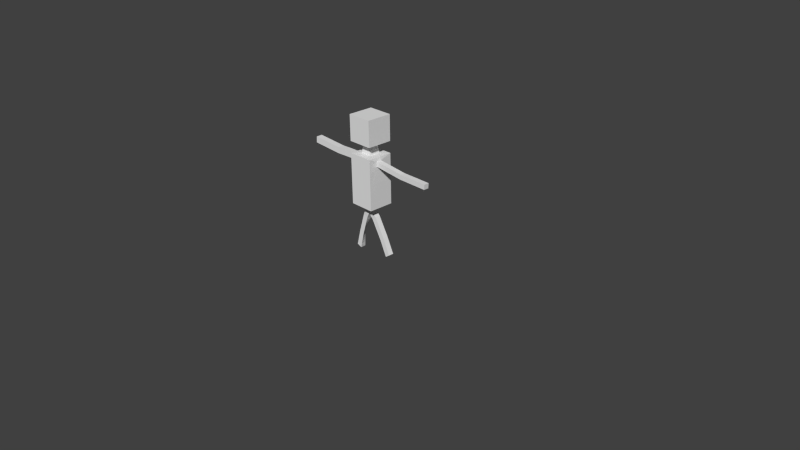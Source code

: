 # Source: PersonThing.blend  (saved by Blender 2.73.0; exported with 4.5.12 LTS)
import bpy
from mathutils import Matrix  # noqa: F401  (used for matrix-valued properties, if any)

bpy.ops.wm.read_factory_settings(use_empty=True)
scene = bpy.context.scene
scene.name = 'Scene'

# ---- collections
col_collection_1 = bpy.data.collections.new('Collection 1'); scene.collection.children.link(col_collection_1)

# ---- world
world_world = bpy.data.worlds.new('World'); scene.world = world_world
world_world.color = (0.05088, 0.05088, 0.05088)
world_world.use_sun_shadow = False
world_world.sun_shadow_jitter_overblur = 0.0
world_world.cycles.sampling_method = 'MANUAL'
world_world.cycles.sample_map_resolution = 256

# ---- cameras
cam_camera = bpy.data.cameras.new('Camera')
cam_camera.clip_end = 100.0
cam_camera.lens = 35.0
cam_camera.sensor_width = 32.0
cam_camera.sensor_height = 18.0
cam_camera.ortho_scale = 7.314
cam_camera.dof.focus_distance = 0.0
cam_camera.dof.aperture_fstop = 128.0

# ---- meshes
me_cube_002 = bpy.data.meshes.new('Cube.002')
me_cube_002.from_pydata([(-0.1969, -0.1485, 1.051), (-0.1969, 0.1901, 1.051), (0.1417, 0.1901, 1.051), (0.1417, -0.1485, 1.051), (-0.1969, -0.1485, 1.389), (-0.1969, 0.1901, 1.389), (0.1417, 0.1901, 1.389), (0.1417, -0.1485, 1.389), (-0.1969, -0.1485, 1.545), (-0.1969, 0.1901, 1.545), (0.1417, 0.1901, 1.545), (0.1417, -0.1485, 1.545), (-0.1969, -0.1485, 1.887), (-0.1969, 0.1901, 1.887), (0.1417, 0.1901, 1.887), (0.1417, -0.1485, 1.887), (0.03043, -0.0372, 1.535), (0.03043, 0.0788, 1.535), (-0.08556, 0.0788, 1.535), (-0.08556, -0.0372, 1.535), (-0.1035, -0.05514, 1.394), (0.04838, -0.05514, 1.394), (0.04838, 0.09674, 1.394), (-0.1035, 0.09674, 1.394), (0.1492, 0.02999, 1.342), (0.1492, -0.03707, 1.342), (0.139, -0.03707, 1.275), (0.139, 0.02999, 1.275), (0.558, 0.03383, 1.294), (0.5567, -0.03321, 1.294), (0.5417, -0.033, 1.229), (0.5429, 0.03404, 1.229), (0.9653, 0.02602, 1.295), (0.9641, -0.04102, 1.295), (0.9591, -0.04101, 1.229), (0.9603, 0.02604, 1.228), (-0.1969, -0.02083, 1.249), (-0.1969, -0.02083, 1.332), (-0.1969, 0.06244, 1.332), (-0.1969, 0.06244, 1.249), (-0.6043, -0.0182, 1.234), (-0.5984, -0.01809, 1.317), (-0.5995, 0.06517, 1.317), (-0.6054, 0.06506, 1.234), (-1.035, -0.02356, 1.264), (-1.029, -0.02345, 1.347), (-1.03, 0.05981, 1.347), (-1.036, 0.0597, 1.264), (-0.1969, -0.1485, 0.7129), (-0.1969, 0.1901, 0.7129), (0.1417, 0.1901, 0.7129), (0.1417, -0.1485, 0.7129), (0.02674, -0.01259, 0.6007), (0.02674, 0.05823, 0.6007), (-0.03169, 0.05823, 0.5607), (-0.03169, -0.01259, 0.5607), (0.06531, -0.008329, 0.5555), (0.0633, 0.06246, 0.5545), (0.008956, 0.06025, 0.5091), (0.01096, -0.01054, 0.5102), (0.2033, -0.00911, 0.3155), (0.2013, 0.06167, 0.3145), (0.1866, 0.06214, 0.2962), (0.149, -0.01132, 0.2702), (0.3064, -0.01375, 0.1077), (0.3064, 0.05708, 0.1077), (0.248, 0.05708, 0.06766), (0.248, -0.01375, 0.06766), (-0.1239, -0.01475, 0.5912), (-0.1246, 0.05606, 0.5921), (-0.05921, 0.05706, 0.565), (-0.0585, -0.01376, 0.5641), (-0.1524, -0.01013, 0.5392), (-0.1509, 0.06068, 0.5394), (-0.08842, 0.0595, 0.5062), (-0.08989, -0.0113, 0.5059), (-0.2382, -0.00852, 0.276), (-0.2367, 0.06229, 0.2762), (-0.2186, 0.06312, 0.2613), (-0.1756, -0.009691, 0.2427), (-0.2963, -0.01096, 0.0513), (-0.2971, 0.05985, 0.05218), (-0.2317, 0.06084, 0.02502), (-0.2309, -0.009973, 0.02415), (0.5271, -0.03315, 1.231), (0.5283, 0.0339, 1.23), (0.542, -0.03335, 1.296), (0.5432, 0.03369, 1.296), (0.5081, -0.03334, 1.233), (0.5228, -0.03353, 1.298), (0.5093, 0.03371, 1.233), (0.524, 0.03351, 1.298), (0.4921, -0.0335, 1.235), (0.5066, -0.03369, 1.3), (0.4933, 0.03354, 1.235), (0.5077, 0.03336, 1.3), (-0.5397, 0.06464, 1.236), (-0.4717, 0.0642, 1.238), (-0.4036, 0.06376, 1.241), (-0.3355, 0.06333, 1.244), (-0.2674, 0.06289, 1.246), (-0.2672, -0.02038, 1.246), (-0.3351, -0.01994, 1.244), (-0.403, -0.0195, 1.241), (-0.471, -0.01906, 1.239), (-0.5389, -0.01863, 1.236), (-0.5348, 0.06473, 1.319), (-0.4677, 0.06427, 1.322), (-0.4006, 0.06382, 1.324), (-0.3335, 0.06336, 1.327), (-0.2664, 0.06291, 1.329), (-0.5339, -0.01853, 1.319), (-0.467, -0.01899, 1.322), (-0.4001, -0.01945, 1.324), (-0.3331, -0.0199, 1.327), (-0.2662, -0.02036, 1.329), (-0.9702, 0.06051, 1.259), (-0.9087, 0.06128, 1.255), (-0.8473, 0.06204, 1.251), (-0.7858, 0.06281, 1.246), (-0.7243, 0.06358, 1.242), (-0.6629, 0.06434, 1.238), (-0.6618, -0.01892, 1.238), (-0.7233, -0.01969, 1.242), (-0.7848, -0.02045, 1.246), (-0.8462, -0.02122, 1.251), (-0.9077, -0.02198, 1.255), (-0.9692, -0.02275, 1.259), (-0.9643, 0.06062, 1.342), (-0.9029, 0.06139, 1.338), (-0.8414, 0.06215, 1.334), (-0.7799, 0.06292, 1.329), (-0.7185, 0.06369, 1.325), (-0.657, 0.06445, 1.321), (-0.9633, -0.02264, 1.342), (-0.9018, -0.02187, 1.338), (-0.8404, -0.02111, 1.334), (-0.7789, -0.02034, 1.329), (-0.7174, -0.01958, 1.325), (-0.656, -0.01881, 1.321), (0.4472, -0.03396, 1.24), (0.3884, -0.03455, 1.247), (0.3295, -0.03515, 1.253), (0.2707, -0.03574, 1.26), (0.2118, -0.03633, 1.267), (0.4612, -0.03412, 1.305), (0.4016, -0.03468, 1.312), (0.342, -0.03524, 1.319), (0.2824, -0.03581, 1.326), (0.2229, -0.03637, 1.333), (0.212, 0.03072, 1.267), (0.2711, 0.03132, 1.26), (0.3301, 0.03191, 1.253), (0.3892, 0.0325, 1.247), (0.4482, 0.03309, 1.24), (0.2231, 0.03068, 1.333), (0.2829, 0.03125, 1.326), (0.3426, 0.03181, 1.319), (0.4024, 0.03237, 1.312), (0.4621, 0.03293, 1.305), (0.7504, -0.03701, 1.229), (0.7516, 0.03004, 1.229), (0.7604, -0.03712, 1.295), (0.7617, 0.02993, 1.295), (0.7172, -0.03637, 1.229), (0.6754, -0.03557, 1.229), (0.6337, -0.03477, 1.229), (0.592, -0.03397, 1.229), (0.728, -0.0365, 1.295), (0.6873, -0.03572, 1.295), (0.6466, -0.03494, 1.294), (0.6058, -0.03415, 1.294), (0.5932, 0.03308, 1.229), (0.635, 0.03228, 1.229), (0.6767, 0.03148, 1.229), (0.7185, 0.03068, 1.229), (0.6071, 0.03289, 1.294), (0.6478, 0.03211, 1.294), (0.6886, 0.03133, 1.295), (0.7293, 0.03055, 1.295), (0.2961, -0.01328, 0.1285), (0.2858, -0.01282, 0.1492), (0.2755, -0.01235, 0.17), (0.2652, -0.01189, 0.1908), (0.2549, -0.01143, 0.2116), (0.2445, -0.01096, 0.2324), (0.2342, -0.0105, 0.2532), (0.2239, -0.01004, 0.274), (0.2136, -0.009574, 0.2947), (0.1589, -0.01156, 0.2499), (0.1688, -0.0118, 0.2297), (0.1787, -0.01205, 0.2094), (0.1886, -0.01229, 0.1892), (0.1985, -0.01253, 0.1689), (0.2084, -0.01277, 0.1487), (0.2183, -0.01302, 0.1284), (0.2282, -0.01326, 0.1082), (0.2381, -0.0135, 0.08791), (0.1927, 0.06164, 0.2733), (0.1989, 0.06113, 0.2505), (0.205, 0.06062, 0.2276), (0.2111, 0.06012, 0.2048), (0.2173, 0.05961, 0.1819), (0.2234, 0.0591, 0.1591), (0.2296, 0.0586, 0.1362), (0.2357, 0.05809, 0.1134), (0.2418, 0.05758, 0.09051), (0.2118, 0.06121, 0.2938), (0.2223, 0.06075, 0.2731), (0.2328, 0.06029, 0.2524), (0.2433, 0.05983, 0.2318), (0.2538, 0.05937, 0.2111), (0.2644, 0.05891, 0.1904), (0.2749, 0.05846, 0.1697), (0.2854, 0.058, 0.149), (0.2959, 0.05754, 0.1284), (0.2033, -0.00911, 0.3155), (0.1895, -0.009032, 0.3395), (0.1757, -0.008954, 0.3635), (0.1619, -0.008876, 0.3875), (0.1481, -0.008798, 0.4115), (0.1343, -0.00872, 0.4355), (0.1205, -0.008642, 0.4595), (0.1067, -0.008564, 0.4835), (0.09291, -0.008486, 0.5075), (0.03856, -0.01069, 0.4622), (0.05236, -0.01077, 0.4382), (0.06616, -0.01085, 0.4142), (0.07996, -0.01093, 0.3902), (0.09376, -0.01101, 0.3662), (0.1076, -0.01108, 0.3422), (0.1214, -0.01116, 0.3182), (0.1352, -0.01124, 0.2942), (0.149, -0.01132, 0.2702), (0.04448, 0.06063, 0.4665), (0.06225, 0.06082, 0.4452), (0.08001, 0.06101, 0.4239), (0.09778, 0.0612, 0.4027), (0.1155, 0.06139, 0.3814), (0.1333, 0.06158, 0.3601), (0.1511, 0.06177, 0.3388), (0.1688, 0.06195, 0.3175), (0.1866, 0.06214, 0.2962), (0.0909, 0.0623, 0.5065), (0.1047, 0.06222, 0.4825), (0.1185, 0.06214, 0.4585), (0.1323, 0.06206, 0.4345), (0.1461, 0.06199, 0.4105), (0.1599, 0.06191, 0.3865), (0.1737, 0.06183, 0.3625), (0.1875, 0.06175, 0.3385), (0.2013, 0.06167, 0.3145), (-0.234, -0.008598, 0.2888), (-0.2245, -0.008777, 0.318), (-0.2149, -0.008956, 0.3473), (-0.2054, -0.009135, 0.3765), (-0.1959, -0.009314, 0.4057), (-0.1864, -0.009492, 0.435), (-0.1768, -0.009671, 0.4642), (-0.1673, -0.00985, 0.4935), (-0.1048, -0.01102, 0.4602), (-0.1143, -0.01084, 0.431), (-0.1238, -0.01066, 0.4017), (-0.1334, -0.01048, 0.3725), (-0.1429, -0.01031, 0.3433), (-0.1524, -0.01013, 0.314), (-0.1619, -0.009948, 0.2848), (-0.1715, -0.009769, 0.2555), (-0.111, 0.06013, 0.4637), (-0.1255, 0.06053, 0.4365), (-0.1399, 0.06094, 0.4093), (-0.1544, 0.06134, 0.3821), (-0.1689, 0.06174, 0.3549), (-0.1833, 0.06214, 0.3276), (-0.1978, 0.06254, 0.3004), (-0.2122, 0.06295, 0.2732), (-0.1658, 0.06095, 0.4938), (-0.1754, 0.06113, 0.4645), (-0.1849, 0.06131, 0.4353), (-0.1944, 0.06149, 0.406), (-0.2039, 0.06167, 0.3768), (-0.2135, 0.06185, 0.3475), (-0.223, 0.06203, 0.3183), (-0.2325, 0.06221, 0.289), (-0.28, -0.01028, 0.1142), (-0.2704, -0.009872, 0.1517), (-0.2607, -0.009464, 0.1891), (-0.251, -0.009057, 0.2266), (-0.2413, -0.00865, 0.264), (-0.1786, -0.009706, 0.2311), (-0.1878, -0.009753, 0.1947), (-0.197, -0.0098, 0.1582), (-0.2062, -0.009847, 0.1218), (-0.2155, -0.009894, 0.08538), (-0.2193, 0.063, 0.2488), (-0.2214, 0.06262, 0.2094), (-0.2236, 0.06224, 0.17), (-0.2258, 0.06186, 0.1306), (-0.228, 0.06148, 0.09123), (-0.2399, 0.06216, 0.2643), (-0.25, 0.06175, 0.227), (-0.26, 0.06134, 0.1896), (-0.2701, 0.06094, 0.1523), (-0.2801, 0.06053, 0.1149)], [], [(96, 105, 40, 43), (5, 6, 2, 1), (84, 85, 31, 30), (7, 4, 0, 3), (3, 0, 48, 51), (19, 16, 11, 8), (8, 11, 15, 12), (16, 17, 10, 11), (17, 18, 9, 10), (18, 19, 8, 9), (15, 14, 13, 12), (11, 10, 14, 15), (10, 9, 13, 14), (9, 8, 12, 13), (23, 20, 19, 18), (22, 23, 18, 17), (21, 22, 17, 16), (20, 21, 16, 19), (4, 7, 21, 20), (7, 6, 22, 21), (6, 5, 23, 22), (5, 4, 20, 23), (6, 7, 25, 24), (7, 3, 26, 25), (3, 2, 27, 26), (2, 6, 24, 27), (160, 161, 35, 34), (86, 84, 30, 29), (85, 87, 28, 31), (87, 86, 29, 28), (32, 33, 34, 35), (162, 160, 34, 33), (161, 163, 32, 35), (163, 162, 33, 32), (37, 36, 0, 4), (38, 37, 4, 5), (39, 38, 5, 1), (36, 39, 1, 0), (116, 127, 44, 47), (106, 96, 43, 42), (111, 106, 42, 41), (105, 111, 41, 40), (45, 46, 47, 44), (128, 116, 47, 46), (134, 128, 46, 45), (127, 134, 45, 44), (48, 49, 50, 51), (2, 3, 51, 50), (1, 2, 50, 49), (0, 1, 49, 48), (56, 57, 53, 52), (57, 58, 54, 53), (58, 59, 55, 54), (59, 56, 52, 55), (52, 53, 54, 55), (216, 233, 63, 60), (180, 197, 67, 64), (233, 242, 62, 63), (242, 251, 61, 62), (251, 216, 60, 61), (67, 66, 65, 64), (197, 206, 66, 67), (206, 215, 65, 66), (215, 180, 64, 65), (72, 68, 69, 73), (73, 69, 70, 74), (74, 70, 71, 75), (75, 71, 68, 72), (68, 71, 70, 69), (252, 76, 79, 267), (284, 80, 83, 293), (267, 79, 78, 275), (275, 78, 77, 283), (283, 77, 76, 252), (83, 80, 81, 82), (293, 83, 82, 298), (298, 82, 81, 303), (303, 81, 80, 284), (91, 89, 86, 87), (90, 91, 87, 85), (89, 88, 84, 86), (88, 90, 85, 84), (92, 94, 90, 88), (93, 92, 88, 89), (94, 95, 91, 90), (95, 93, 89, 91), (159, 145, 93, 95), (154, 159, 95, 94), (145, 140, 92, 93), (140, 154, 94, 92), (36, 37, 115, 101), (101, 115, 114, 102), (102, 114, 113, 103), (103, 113, 112, 104), (104, 112, 111, 105), (37, 38, 110, 115), (115, 110, 109, 114), (114, 109, 108, 113), (113, 108, 107, 112), (112, 107, 106, 111), (38, 39, 100, 110), (110, 100, 99, 109), (109, 99, 98, 108), (108, 98, 97, 107), (107, 97, 96, 106), (39, 36, 101, 100), (100, 101, 102, 99), (99, 102, 103, 98), (98, 103, 104, 97), (97, 104, 105, 96), (40, 41, 139, 122), (122, 139, 138, 123), (123, 138, 137, 124), (124, 137, 136, 125), (125, 136, 135, 126), (126, 135, 134, 127), (41, 42, 133, 139), (139, 133, 132, 138), (138, 132, 131, 137), (137, 131, 130, 136), (136, 130, 129, 135), (135, 129, 128, 134), (42, 43, 121, 133), (133, 121, 120, 132), (132, 120, 119, 131), (131, 119, 118, 130), (130, 118, 117, 129), (129, 117, 116, 128), (43, 40, 122, 121), (121, 122, 123, 120), (120, 123, 124, 119), (119, 124, 125, 118), (118, 125, 126, 117), (117, 126, 127, 116), (26, 27, 150, 144), (144, 150, 151, 143), (143, 151, 152, 142), (142, 152, 153, 141), (141, 153, 154, 140), (25, 26, 144, 149), (149, 144, 143, 148), (148, 143, 142, 147), (147, 142, 141, 146), (146, 141, 140, 145), (27, 24, 155, 150), (150, 155, 156, 151), (151, 156, 157, 152), (152, 157, 158, 153), (153, 158, 159, 154), (24, 25, 149, 155), (155, 149, 148, 156), (156, 148, 147, 157), (157, 147, 146, 158), (158, 146, 145, 159), (179, 168, 162, 163), (175, 179, 163, 161), (168, 164, 160, 162), (164, 175, 161, 160), (30, 31, 172, 167), (167, 172, 173, 166), (166, 173, 174, 165), (165, 174, 175, 164), (29, 30, 167, 171), (171, 167, 166, 170), (170, 166, 165, 169), (169, 165, 164, 168), (31, 28, 176, 172), (172, 176, 177, 173), (173, 177, 178, 174), (174, 178, 179, 175), (28, 29, 171, 176), (176, 171, 170, 177), (177, 170, 169, 178), (178, 169, 168, 179), (61, 60, 188, 207), (207, 188, 187, 208), (208, 187, 186, 209), (209, 186, 185, 210), (210, 185, 184, 211), (211, 184, 183, 212), (212, 183, 182, 213), (213, 182, 181, 214), (214, 181, 180, 215), (62, 61, 207, 198), (198, 207, 208, 199), (199, 208, 209, 200), (200, 209, 210, 201), (201, 210, 211, 202), (202, 211, 212, 203), (203, 212, 213, 204), (204, 213, 214, 205), (205, 214, 215, 206), (63, 62, 198, 189), (189, 198, 199, 190), (190, 199, 200, 191), (191, 200, 201, 192), (192, 201, 202, 193), (193, 202, 203, 194), (194, 203, 204, 195), (195, 204, 205, 196), (196, 205, 206, 197), (60, 63, 189, 188), (188, 189, 190, 187), (187, 190, 191, 186), (186, 191, 192, 185), (185, 192, 193, 184), (184, 193, 194, 183), (183, 194, 195, 182), (182, 195, 196, 181), (181, 196, 197, 180), (57, 56, 224, 243), (243, 224, 223, 244), (244, 223, 222, 245), (245, 222, 221, 246), (246, 221, 220, 247), (247, 220, 219, 248), (248, 219, 218, 249), (249, 218, 217, 250), (250, 217, 216, 251), (58, 57, 243, 234), (234, 243, 244, 235), (235, 244, 245, 236), (236, 245, 246, 237), (237, 246, 247, 238), (238, 247, 248, 239), (239, 248, 249, 240), (240, 249, 250, 241), (241, 250, 251, 242), (59, 58, 234, 225), (225, 234, 235, 226), (226, 235, 236, 227), (227, 236, 237, 228), (228, 237, 238, 229), (229, 238, 239, 230), (230, 239, 240, 231), (231, 240, 241, 232), (232, 241, 242, 233), (56, 59, 225, 224), (224, 225, 226, 223), (223, 226, 227, 222), (222, 227, 228, 221), (221, 228, 229, 220), (220, 229, 230, 219), (219, 230, 231, 218), (218, 231, 232, 217), (217, 232, 233, 216), (73, 276, 259, 72), (276, 277, 258, 259), (277, 278, 257, 258), (278, 279, 256, 257), (279, 280, 255, 256), (280, 281, 254, 255), (281, 282, 253, 254), (282, 283, 252, 253), (74, 268, 276, 73), (268, 269, 277, 276), (269, 270, 278, 277), (270, 271, 279, 278), (271, 272, 280, 279), (272, 273, 281, 280), (273, 274, 282, 281), (274, 275, 283, 282), (75, 260, 268, 74), (260, 261, 269, 268), (261, 262, 270, 269), (262, 263, 271, 270), (263, 264, 272, 271), (264, 265, 273, 272), (265, 266, 274, 273), (266, 267, 275, 274), (72, 259, 260, 75), (259, 258, 261, 260), (258, 257, 262, 261), (257, 256, 263, 262), (256, 255, 264, 263), (255, 254, 265, 264), (254, 253, 266, 265), (253, 252, 267, 266), (77, 299, 288, 76), (299, 300, 287, 288), (300, 301, 286, 287), (301, 302, 285, 286), (302, 303, 284, 285), (78, 294, 299, 77), (294, 295, 300, 299), (295, 296, 301, 300), (296, 297, 302, 301), (297, 298, 303, 302), (79, 289, 294, 78), (289, 290, 295, 294), (290, 291, 296, 295), (291, 292, 297, 296), (292, 293, 298, 297), (76, 288, 289, 79), (288, 287, 290, 289), (287, 286, 291, 290), (286, 285, 292, 291), (285, 284, 293, 292)])
me_cube_002.use_remesh_preserve_volume = False
me_cube_002.use_remesh_preserve_attributes = False
me_cube_002.use_mirror_vertex_groups = False
me_cube_002.update()
arm_armature = bpy.data.armatures.new('Armature')  # bones are not reproduced

# ---- objects
ob_armature = bpy.data.objects.new('Armature', arm_armature)
ob_cube = bpy.data.objects.new('Cube', me_cube_002)
ob_camera = bpy.data.objects.new('Camera', cam_camera)

# ---- transforms, parenting, visibility, modifiers, constraints
ob_armature.location = (0.0, 0.0, 0.0)
ob_armature.show_in_front = True
ob_armature.lineart.crease_threshold = 0.0
ob_cube.parent = ob_armature
ob_cube.location = (0.0, 0.0, -0.006996)
ob_cube.lineart.crease_threshold = 0.0
_vg = ob_cube.vertex_groups.new(name='Body')
for _i, _w in zip([0, 1, 2, 3, 4, 5, 6, 7, 26, 36, 39, 48, 49, 50, 51], [0.8493, 0.8582, 0.8574, 0.857, 0.0487, 0.03562, 0.06179, 0.01779, 0.04414, 0.06319, 0.05921, 0.9758, 0.978, 0.9745, 0.9761]): _vg.add([_i], _w, 'REPLACE')
_vg = ob_cube.vertex_groups.new(name='Upper Leg.R')
for _i, _w in zip([68, 69, 70, 71, 72, 73, 74, 75, 76, 77, 78, 79, 252, 253, 254, 255, 256, 257, 258, 259, 260, 261, 262, 263, 264, 265, 266, 267, 268, 269, 270, 271, 272, 273, 274, 275, 276, 277, 278, 279, 280, 281, 282, 283, 287, 288, 289, 294, 295, 299, 300], [0.9999, 0.9999, 1.0, 1.0, 0.9999, 0.9998, 0.9999, 1.0, 0.1904, 0.223, 0.1939, 0.09298, 0.2994, 0.7504, 0.9095, 0.9668, 0.9877, 0.9955, 0.9983, 0.9994, 0.9999, 0.9997, 0.999, 0.9968, 0.9886, 0.956, 0.8173, 0.1931, 0.9997, 0.999, 0.9967, 0.9892, 0.9664, 0.9004, 0.7235, 0.2969, 0.9993, 0.9981, 0.9948, 0.9861, 0.963, 0.902, 0.7431, 0.3316, 0.02173, 0.1215, 0.04142, 0.1235, 0.009932, 0.1507, 0.04383]): _vg.add([_i], _w, 'REPLACE')
_vg = ob_cube.vertex_groups.new(name='Lower Leg.R')
for _i, _w in zip([76, 77, 78, 79, 80, 81, 82, 83, 252, 253, 254, 255, 265, 266, 267, 272, 273, 274, 275, 280, 281, 282, 283, 284, 285, 286, 287, 288, 289, 290, 291, 292, 293, 294, 295, 296, 297, 298, 299, 300, 301, 302, 303], [0.8096, 0.777, 0.8061, 0.907, 0.9999, 0.9999, 1.0, 1.0, 0.7006, 0.2496, 0.0905, 0.01636, 0.03799, 0.1827, 0.8069, 0.01727, 0.09964, 0.2765, 0.7031, 0.02405, 0.09801, 0.2569, 0.6684, 0.9993, 0.9972, 0.9898, 0.9641, 0.8785, 0.9543, 0.9913, 0.9982, 0.9996, 0.9999, 0.8765, 0.97, 0.9938, 0.9988, 0.9998, 0.8493, 0.9531, 0.9868, 0.9965, 0.9992]): _vg.add([_i], _w, 'REPLACE')
_vg = ob_cube.vertex_groups.new(name='Upper Leg.L')
for _i, _w in zip([52, 53, 54, 55, 56, 57, 58, 59, 60, 61, 62, 63, 186, 187, 188, 198, 199, 207, 208, 209, 216, 217, 218, 219, 220, 221, 222, 223, 224, 225, 226, 227, 228, 229, 230, 231, 232, 233, 234, 235, 236, 237, 238, 239, 240, 241, 242, 243, 244, 245, 246, 247, 248, 249, 250, 251], [1.0, 1.0, 1.0, 1.0, 1.0, 1.0, 1.0, 1.0, 0.3177, 0.3516, 0.2988, 0.01744, 0.01855, 0.07102, 0.1491, 0.1241, 0.05063, 0.1706, 0.08071, 0.02583, 0.9531, 0.9832, 0.9941, 0.998, 0.9993, 0.9998, 0.9999, 1.0, 1.0, 0.9999, 0.9998, 0.9995, 0.9984, 0.9953, 0.9852, 0.9524, 0.8433, 0.475, 1.0, 1.0, 0.9999, 0.9997, 0.9991, 0.9972, 0.9919, 0.9795, 0.9617, 1.0, 1.0, 0.9999, 0.9998, 0.9995, 0.9985, 0.9962, 0.9915, 0.9856]): _vg.add([_i], _w, 'REPLACE')
_vg = ob_cube.vertex_groups.new(name='Lower Leg.L')
for _i, _w in zip([60, 61, 62, 63, 64, 65, 66, 67, 180, 181, 182, 183, 184, 185, 186, 187, 188, 189, 190, 191, 192, 193, 194, 195, 196, 197, 198, 199, 200, 201, 202, 203, 204, 205, 206, 207, 208, 209, 210, 211, 212, 213, 214, 215, 216, 231, 232, 233, 242], [0.6823, 0.6484, 0.7012, 0.9663, 0.9996, 0.9997, 1.0, 1.0, 0.9994, 0.9989, 0.9979, 0.9959, 0.9917, 0.9833, 0.9657, 0.929, 0.8509, 0.9841, 0.9925, 0.9964, 0.9983, 0.9992, 0.9996, 0.9998, 0.9999, 0.9999, 0.8759, 0.9494, 0.9798, 0.9922, 0.997, 0.9989, 0.9996, 0.9998, 0.9999, 0.8294, 0.9193, 0.9621, 0.9822, 0.9916, 0.996, 0.998, 0.999, 0.9995, 0.0439, 0.04527, 0.1567, 0.525, 0.02662]): _vg.add([_i], _w, 'REPLACE')
_vg = ob_cube.vertex_groups.new(name='Bone.003.R')
for _i, _w in zip([5, 6, 9, 13, 18, 20, 22, 23], [0.1492, 0.004726, 0.3355, 0.04009, 0.06538, 0.0653, 0.07029, 0.4884]): _vg.add([_i], _w, 'REPLACE')
_vg = ob_cube.vertex_groups.new(name='Shoulder.R')
for _i, _w in zip([0, 1, 4, 5, 6, 7, 19, 20, 21, 22, 23, 36, 37, 38, 39, 100, 101, 110, 115], [0.1264, 0.1125, 0.8313, 0.6901, 0.02091, 0.05553, 0.03633, 0.6888, 0.1118, 0.0538, 0.2542, 0.8723, 0.9269, 0.8768, 0.8597, 0.1269, 0.118, 0.1192, 0.1097]): _vg.add([_i], _w, 'REPLACE')
_vg = ob_cube.vertex_groups.new(name='Lower Arm.R')
for _i, _w in zip([40, 41, 42, 43, 44, 45, 46, 47, 96, 105, 106, 111, 116, 117, 118, 119, 120, 121, 122, 123, 124, 125, 126, 127, 128, 129, 130, 131, 132, 133, 134, 135, 136, 137, 138, 139], [0.879, 0.8753, 0.8502, 0.859, 1.0, 1.0, 1.0, 1.0, 0.1418, 0.1201, 0.1339, 0.1134, 1.0, 1.0, 0.9998, 0.9991, 0.9951, 0.9727, 0.9805, 0.9971, 0.9996, 0.9999, 1.0, 1.0, 1.0, 1.0, 0.9998, 0.9991, 0.9951, 0.9717, 1.0, 1.0, 0.9999, 0.9996, 0.9971, 0.9805]): _vg.add([_i], _w, 'REPLACE')
_vg = ob_cube.vertex_groups.new(name='Bone.008.R')
for _i, _w in zip([2, 3, 4, 5, 6, 7, 16, 17, 20, 21, 22, 23, 24, 25, 26, 27, 144, 149, 150, 155], [0.1245, 0.12, 0.06095, 0.0611, 0.8311, 0.8469, 0.05167, 0.04882, 0.1213, 0.7381, 0.7489, 0.1288, 0.943, 0.8931, 0.892, 0.9729, 0.1088, 0.1207, 0.0487, 0.08088]): _vg.add([_i], _w, 'REPLACE')
_vg = ob_cube.vertex_groups.new(name='Lower Arm.L')
for _i, _w in zip([28, 29, 30, 31, 32, 33, 34, 35, 84, 85, 86, 87, 88, 89, 90, 91, 92, 93, 94, 95, 145, 160, 161, 162, 163, 164, 165, 166, 167, 168, 169, 170, 171, 172, 173, 174, 175, 176, 177, 178, 179], [0.8581, 0.8443, 0.6921, 0.7153, 1.0, 1.0, 1.0, 1.0, 0.3838, 0.3718, 0.6805, 0.692, 0.1792, 0.3157, 0.1558, 0.2958, 0.08678, 0.1521, 0.06676, 0.1287, 0.007616, 0.9999, 0.9999, 1.0, 1.0, 0.9995, 0.9977, 0.9889, 0.9475, 0.9998, 0.999, 0.9947, 0.974, 0.9527, 0.9901, 0.9979, 0.9995, 0.98, 0.9963, 0.9993, 0.9999]): _vg.add([_i], _w, 'REPLACE')
_vg = ob_cube.vertex_groups.new(name='Upper Arm.R')
for _i, _w in zip([5, 36, 37, 38, 39, 40, 41, 42, 43, 96, 97, 98, 99, 100, 101, 102, 103, 104, 105, 106, 107, 108, 109, 110, 111, 112, 113, 114, 115, 121, 133], [0.00036, 0.05969, 0.05882, 0.07693, 0.06924, 0.121, 0.1247, 0.1498, 0.141, 0.8582, 0.9775, 0.9936, 0.9789, 0.8629, 0.8731, 0.9823, 0.9954, 0.9834, 0.8798, 0.866, 0.9801, 0.9945, 0.9813, 0.8744, 0.8866, 0.9856, 0.9962, 0.9852, 0.8876, 0.004569, 0.0065]): _vg.add([_i], _w, 'REPLACE')
_vg = ob_cube.vertex_groups.new(name='Upper Arm.L')
for _i, _w in zip([7, 24, 25, 26, 28, 29, 30, 31, 84, 85, 86, 87, 88, 89, 90, 91, 92, 93, 94, 95, 140, 141, 142, 143, 144, 145, 146, 147, 148, 149, 150, 151, 152, 153, 154, 155, 156, 157, 158, 159, 167, 171, 172], [0.00895, 0.04474, 0.07999, 0.05412, 0.1419, 0.1557, 0.3079, 0.2847, 0.6162, 0.6282, 0.3195, 0.308, 0.8208, 0.6843, 0.8442, 0.7042, 0.9132, 0.8479, 0.9332, 0.8713, 0.9837, 0.9974, 0.9972, 0.9827, 0.8854, 0.9711, 0.9954, 0.9964, 0.9799, 0.8755, 0.9498, 0.9955, 0.9994, 0.999, 0.9905, 0.9181, 0.9903, 0.9985, 0.9974, 0.9795, 0.05247, 0.00204, 0.04451]): _vg.add([_i], _w, 'REPLACE')
_vg = ob_cube.vertex_groups.new(name='Head')
for _i, _w in zip([4, 5, 6, 7, 8, 9, 10, 11, 12, 13, 14, 15, 16, 17, 18, 19, 20, 21, 22, 23], [0.01175, 0.01216, 0.01364, 0.01067, 0.9574, 0.6559, 0.9587, 0.9733, 0.9883, 0.9531, 0.9892, 0.9938, 0.9282, 0.9273, 0.8993, 0.9249, 0.1045, 0.1108, 0.1059, 0.1076]): _vg.add([_i], _w, 'REPLACE')
_m = ob_cube.modifiers.new('Armature', 'ARMATURE')
_m.object = ob_armature
ob_camera.location = (7.481, -6.508, 5.344)
ob_camera.rotation_euler = (1.109, 0.01082, 0.8149)
ob_camera.lock_rotations_4d = False
ob_camera.empty_display_type = 'ARROWS'
ob_camera.color = (0.0, 0.0, 0.0, 0.0)
ob_camera.display_type = 'WIRE'
ob_camera.lineart.crease_threshold = 0.0

# ---- collection membership
col_collection_1.objects.link(ob_armature)
col_collection_1.objects.link(ob_cube)
col_collection_1.objects.link(ob_camera)

# ---- scene / render settings (as saved in the file)
scene.camera = ob_camera
scene.frame_start = 1; scene.frame_end = 60; scene.frame_set(8)
scene.render.engine = 'BLENDER_EEVEE_NEXT'
scene.render.resolution_percentage = 50
scene.render.fps = 60
scene.render.dither_intensity = 0.0
scene.cycles.use_denoising = False
scene.cycles.samples = 10
scene.cycles.sampling_pattern = 'TABULATED_SOBOL'
scene.cycles.light_sampling_threshold = 0.0
scene.cycles.use_adaptive_sampling = False
scene.cycles.use_light_tree = False
scene.cycles.blur_glossy = 0.0
scene.cycles.pixel_filter_type = 'GAUSSIAN'
scene.cycles.sample_clamp_indirect = 0.0
scene.view_settings.view_transform = 'Standard'
bpy.context.view_layer.update()

# ---- added for rendering (the .blend has no usable light): sun
light_auto_sun = bpy.data.lights.new('AutoSun', 'SUN')
light_auto_sun.energy = 3.0
light_auto_sun.angle = 0.0523599
ob_auto_sun = bpy.data.objects.new('AutoSun', light_auto_sun)
scene.collection.objects.link(ob_auto_sun)
ob_auto_sun.rotation_euler = (0.872665, 0.174533, 0.523599)
bpy.context.view_layer.update()
